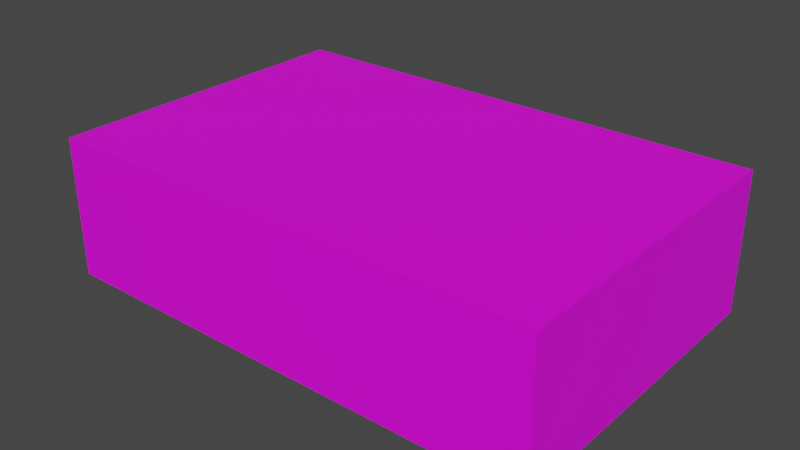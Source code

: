 # Source: sponge.blend  (saved by Blender 3.6.11; exported with 4.5.12 LTS)
import bpy
from mathutils import Matrix  # noqa: F401  (used for matrix-valued properties, if any)

bpy.ops.wm.read_factory_settings(use_empty=True)
scene = bpy.context.scene
scene.name = 'Scene'

# ---- collections
col_collection = bpy.data.collections.new('Collection'); scene.collection.children.link(col_collection)

# ---- images (referenced by path relative to the original .blend; pixels are not part of the script)
import os
ASSET_DIR = os.environ.get("B2B_ASSET_DIR", "")  # directory of the original .blend (textures are referenced by path, not embedded)
HERE = os.path.dirname(os.path.abspath(__file__))  # packed textures are extracted next to this script under _unpacked/

def load_image(name, relpath, width, height, colorspace="sRGB"):
    """Load a texture the original file referenced (path relative to the .blend, or extracted next to this script)."""
    p = next((c for c in (os.path.join(HERE, relpath), os.path.join(ASSET_DIR, relpath)) if relpath and os.path.exists(c)), "")
    if p:
        img = bpy.data.images.load(p, check_existing=True)
        img.name = name
    else:  # same state as the original file: an image datablock whose file is absent (Cycles renders it pink)
        img = bpy.data.images.new(name, width, height)
        img.source = "FILE"
        img.filepath = "//" + (relpath or name)
    img.colorspace_settings.name = colorspace
    return img
img_imphenziapalette01_1__png = load_image('ImphenziaPalette01(1).png', 'ImphenziaPalette01(1).png', 1024, 1024, 'sRGB')

# ---- materials (node trees are filled in below, after node groups)
mat_material = bpy.data.materials.new('Material')
mat_material.alpha_threshold = 0.0
mat_material.use_transparent_shadow = False
mat_material.roughness = 0.5
mat_material.line_color = (0.0, 0.0, 0.0, 1.0)

# ---- material node trees
mat_material.use_nodes = True; mat_material.node_tree.nodes.clear()
_N = mat_material.node_tree.nodes; _L = mat_material.node_tree.links
n0 = _N.new('ShaderNodeOutputMaterial'); n0.name = 'Material Output'; n0.location = (300, 300)
n1 = _N.new('ShaderNodeBsdfPrincipled'); n1.name = 'Principled BSDF'; n1.location = (10, 300)
n1.distribution = 'GGX'
n1.subsurface_method = 'RANDOM_WALK_SKIN'
n1.inputs[3].default_value = 1.45
n1.inputs[27].default_value = (0.0, 0.0, 0.0, 1.0)
n1.inputs[28].default_value = 1.0
n2 = _N.new('ShaderNodeTexImage'); n2.name = 'Image Texture'; n2.location = (-298, 26)
n2.image = img_imphenziapalette01_1__png
n2.interpolation = 'Closest'
_L.new(n1.outputs[0], n0.inputs[0])
_L.new(n2.outputs[0], n1.inputs[0])
n0.is_active_output = True

# ---- world
world_world = bpy.data.worlds.new('World'); scene.world = world_world
world_world.use_nodes = True; world_world.node_tree.nodes.clear()
_N = world_world.node_tree.nodes; _L = world_world.node_tree.links
n0 = _N.new('ShaderNodeOutputWorld'); n0.name = 'World Output'; n0.location = (300, 300)
n1 = _N.new('ShaderNodeBackground'); n1.name = 'Background'; n1.location = (10, 300)
n1.inputs[0].default_value = (0.05088, 0.05088, 0.05088, 1.0)
_L.new(n1.outputs[0], n0.inputs[0])
n0.is_active_output = True
world_world.color = (0.05088, 0.05088, 0.05088)
world_world.use_sun_shadow = False
world_world.sun_shadow_jitter_overblur = 0.0

# ---- meshes
me_cube = bpy.data.meshes.new('Cube')
me_cube.from_pydata([(1.0, 1.0, 1.0), (1.0, 1.0, -1.0), (1.0, -1.0, 1.0), (1.0, -1.0, -1.0), (-1.0, 1.0, 1.0), (-1.0, 1.0, -1.0), (-1.0, -1.0, 1.0), (-1.0, -1.0, -1.0), (1.0, 1.0, 0.6705), (-1.0, -1.0, 0.6705), (1.0, -1.0, 0.6705), (-1.0, 1.0, 0.6705)], [], [(0, 4, 6, 2), (10, 2, 6, 9), (9, 6, 4, 11), (5, 1, 3, 7), (8, 0, 2, 10), (11, 4, 0, 8), (5, 11, 8, 1), (1, 8, 10, 3), (7, 9, 11, 5), (3, 10, 9, 7)])
_uv = me_cube.uv_layers.new(name='UVMap')
_uv.uv.foreach_set('vector', [0.9257, 0.1875, 0.9257, 0.1875, 0.9257, 0.1875, 0.9257, 0.1875, 0.9257, 0.1875, 0.9257, 0.1875, 0.9257, 0.1875, 0.9257, 0.1875, 0.9257, 0.1875, 0.9257, 0.1875, 0.9257, 0.1875, 0.9257, 0.1875, 0.6747, 0.6796, 0.6747, 0.6796, 0.6747, 0.6796, 0.6747, 0.6796, 0.9257, 0.1875, 0.9257, 0.1875, 0.9257, 0.1875, 0.9257, 0.1875, 0.9257, 0.1875, 0.9257, 0.1875, 0.9257, 0.1875, 0.9257, 0.1875, 0.6747, 0.6796, 0.6747, 0.6796, 0.6747, 0.6796, 0.6747, 0.6796, 0.6747, 0.6796, 0.6747, 0.6796, 0.6747, 0.6796, 0.6747, 0.6796, 0.6747, 0.6796, 0.6747, 0.6796, 0.6747, 0.6796, 0.6747, 0.6796, 0.6747, 0.6796, 0.6747, 0.6796, 0.6747, 0.6796, 0.6747, 0.6796])
me_cube.materials.append(mat_material)
me_cube.use_mirror_vertex_groups = False
me_cube.update()

# ---- objects
ob_cube = bpy.data.objects.new('Cube', me_cube)

# ---- transforms, parenting, visibility, modifiers, constraints
ob_cube.location = (4.3, -1.36e-07, 1.2)
ob_cube.scale = (4.3, 2.8, 1.2)
ob_cube.lock_rotations_4d = False
ob_cube.empty_display_type = 'ARROWS'
ob_cube.lineart.crease_threshold = 0.0

# ---- collection membership
col_collection.objects.link(ob_cube)

# ---- scene / render settings (as saved in the file)
scene.frame_start = 1; scene.frame_end = 250; scene.frame_set(1)
scene.render.engine = 'BLENDER_EEVEE_NEXT'
scene.cycles.sampling_pattern = 'TABULATED_SOBOL'
scene.view_settings.view_transform = 'Filmic'
bpy.context.view_layer.update()

# ---- added for rendering (the .blend has no active camera and no usable light): camera, sun
cam_auto = bpy.data.cameras.new('AutoCamera')
cam_auto.lens = 50.0
cam_auto.sensor_width = 36.0
cam_auto.clip_end = 1000.0
ob_auto_camera = bpy.data.objects.new('AutoCamera', cam_auto)
scene.collection.objects.link(ob_auto_camera)
ob_auto_camera.location = (14.0514, -11.7016, 9.00109)
ob_auto_camera.rotation_euler = (1.09748, -7.21219e-08, 0.694738)
scene.camera = ob_auto_camera
light_auto_sun = bpy.data.lights.new('AutoSun', 'SUN')
light_auto_sun.energy = 3.0
light_auto_sun.angle = 0.0523599
ob_auto_sun = bpy.data.objects.new('AutoSun', light_auto_sun)
scene.collection.objects.link(ob_auto_sun)
ob_auto_sun.rotation_euler = (0.872665, 0.174533, 0.523599)
bpy.context.view_layer.update()
